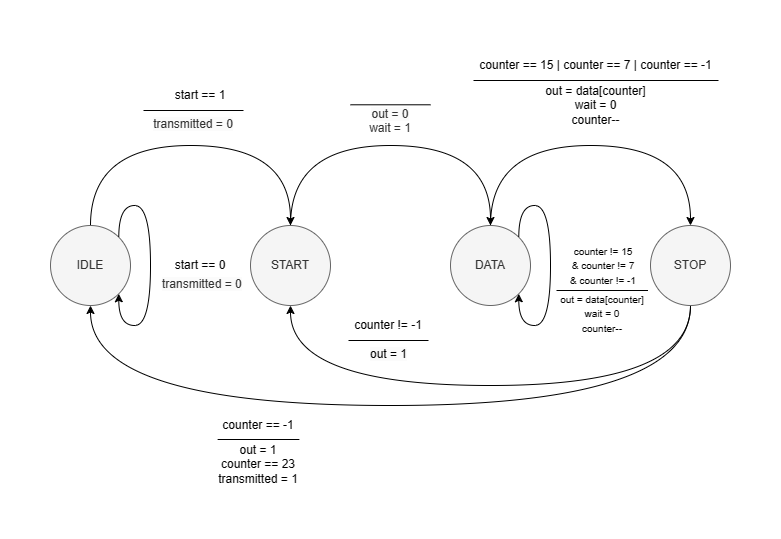

The diagram above was exported from draw.io. Its source (the exported page's mxGraphModel, read from the mxfile embedded in the PNG):
<mxGraphModel dx="1869" dy="569" grid="1" gridSize="10" guides="1" tooltips="1" connect="1" arrows="1" fold="1" page="1" pageScale="1" pageWidth="827" pageHeight="1169" math="0" shadow="0">
  <root>
    <mxCell id="0" />
    <mxCell id="1" parent="0" />
    <mxCell id="2" style="edgeStyle=orthogonalEdgeStyle;rounded=0;orthogonalLoop=1;jettySize=auto;html=1;exitX=0.5;exitY=0;exitDx=0;exitDy=0;entryX=0.5;entryY=0;entryDx=0;entryDy=0;curved=1;" edge="1" source="3" target="8" parent="1">
      <mxGeometry relative="1" as="geometry">
        <Array as="points">
          <mxPoint x="1197" y="825" />
          <mxPoint x="1397" y="825" />
        </Array>
      </mxGeometry>
    </mxCell>
    <mxCell id="3" value="START" style="ellipse;whiteSpace=wrap;html=1;aspect=fixed;fillColor=#f5f5f5;strokeColor=#666666;fontColor=#333333;" vertex="1" parent="1">
      <mxGeometry x="1157" y="905" width="80" height="80" as="geometry" />
    </mxCell>
    <mxCell id="4" style="edgeStyle=orthogonalEdgeStyle;rounded=0;orthogonalLoop=1;jettySize=auto;html=1;entryX=0.5;entryY=1;entryDx=0;entryDy=0;curved=1;exitX=0.5;exitY=1;exitDx=0;exitDy=0;" edge="1" source="6" target="3" parent="1">
      <mxGeometry relative="1" as="geometry">
        <Array as="points">
          <mxPoint x="1597" y="1065" />
          <mxPoint x="1197" y="1065" />
        </Array>
      </mxGeometry>
    </mxCell>
    <mxCell id="5" style="edgeStyle=orthogonalEdgeStyle;rounded=0;orthogonalLoop=1;jettySize=auto;html=1;entryX=0.5;entryY=1;entryDx=0;entryDy=0;curved=1;exitX=0.5;exitY=1;exitDx=0;exitDy=0;" edge="1" source="6" target="13" parent="1">
      <mxGeometry relative="1" as="geometry">
        <Array as="points">
          <mxPoint x="1597" y="1085" />
          <mxPoint x="997" y="1085" />
        </Array>
      </mxGeometry>
    </mxCell>
    <mxCell id="6" value="STOP" style="ellipse;whiteSpace=wrap;html=1;aspect=fixed;fillColor=#f5f5f5;strokeColor=#666666;fontColor=#333333;" vertex="1" parent="1">
      <mxGeometry x="1557" y="905" width="80" height="80" as="geometry" />
    </mxCell>
    <mxCell id="7" style="edgeStyle=orthogonalEdgeStyle;rounded=0;orthogonalLoop=1;jettySize=auto;html=1;entryX=0.5;entryY=0;entryDx=0;entryDy=0;curved=1;exitX=0.5;exitY=0;exitDx=0;exitDy=0;" edge="1" source="8" target="6" parent="1">
      <mxGeometry relative="1" as="geometry">
        <Array as="points">
          <mxPoint x="1397" y="825" />
          <mxPoint x="1597" y="825" />
        </Array>
      </mxGeometry>
    </mxCell>
    <mxCell id="8" value="DATA" style="ellipse;whiteSpace=wrap;html=1;aspect=fixed;fillColor=#f5f5f5;strokeColor=#666666;fontColor=#333333;" vertex="1" parent="1">
      <mxGeometry x="1357" y="905" width="80" height="80" as="geometry" />
    </mxCell>
    <mxCell id="9" style="edgeStyle=orthogonalEdgeStyle;rounded=0;orthogonalLoop=1;jettySize=auto;html=1;exitX=1;exitY=0;exitDx=0;exitDy=0;entryX=1;entryY=1;entryDx=0;entryDy=0;curved=1;" edge="1" source="8" target="8" parent="1">
      <mxGeometry relative="1" as="geometry" />
    </mxCell>
    <mxCell id="10" value="&lt;font style=&quot;font-size: 10px;&quot;&gt;counter != 15&lt;br&gt;&amp;amp; counter != 7 &lt;br&gt;&amp;amp; counter != -1&lt;/font&gt;" style="text;html=1;strokeColor=none;fillColor=none;align=center;verticalAlign=middle;whiteSpace=wrap;rounded=0;" vertex="1" parent="1">
      <mxGeometry x="1464.5" y="930" width="90" height="30" as="geometry" />
    </mxCell>
    <mxCell id="11" value="counter == 15 | counter == 7 | counter == -1" style="text;html=1;strokeColor=none;fillColor=none;align=center;verticalAlign=middle;whiteSpace=wrap;rounded=0;" vertex="1" parent="1">
      <mxGeometry x="1380" y="730" width="245" height="30" as="geometry" />
    </mxCell>
    <mxCell id="12" style="edgeStyle=orthogonalEdgeStyle;rounded=0;orthogonalLoop=1;jettySize=auto;html=1;curved=1;exitX=0.5;exitY=0;exitDx=0;exitDy=0;" edge="1" source="13" parent="1">
      <mxGeometry relative="1" as="geometry">
        <mxPoint x="1197" y="905" as="targetPoint" />
        <Array as="points">
          <mxPoint x="997" y="825" />
          <mxPoint x="1197" y="825" />
        </Array>
      </mxGeometry>
    </mxCell>
    <mxCell id="13" value="IDLE" style="ellipse;whiteSpace=wrap;html=1;aspect=fixed;fillColor=#f5f5f5;strokeColor=#666666;fontColor=#333333;" vertex="1" parent="1">
      <mxGeometry x="957" y="905" width="80" height="80" as="geometry" />
    </mxCell>
    <mxCell id="14" style="edgeStyle=orthogonalEdgeStyle;rounded=0;orthogonalLoop=1;jettySize=auto;html=1;exitX=1;exitY=0;exitDx=0;exitDy=0;entryX=1;entryY=1;entryDx=0;entryDy=0;curved=1;" edge="1" source="13" target="13" parent="1">
      <mxGeometry relative="1" as="geometry" />
    </mxCell>
    <mxCell id="15" value="start == 0" style="text;html=1;strokeColor=none;fillColor=none;align=center;verticalAlign=middle;whiteSpace=wrap;rounded=0;" vertex="1" parent="1">
      <mxGeometry x="1077" y="930" width="60" height="30" as="geometry" />
    </mxCell>
    <mxCell id="16" value="start == 1" style="text;html=1;strokeColor=none;fillColor=none;align=center;verticalAlign=middle;whiteSpace=wrap;rounded=0;" vertex="1" parent="1">
      <mxGeometry x="1077" y="760" width="60" height="30" as="geometry" />
    </mxCell>
    <mxCell id="17" value="&lt;font style=&quot;font-size: 10px;&quot;&gt;out = data[counter]&lt;br&gt;wait = 0&lt;br&gt;counter--&lt;/font&gt;" style="text;html=1;strokeColor=none;fillColor=none;align=center;verticalAlign=middle;whiteSpace=wrap;rounded=0;" vertex="1" parent="1">
      <mxGeometry x="1463" y="970" width="91.5" height="45" as="geometry" />
    </mxCell>
    <mxCell id="18" value="out = 1&lt;br&gt;counter == 23&lt;br&gt;transmitted = 1" style="text;html=1;strokeColor=none;fillColor=none;align=center;verticalAlign=middle;whiteSpace=wrap;rounded=0;" vertex="1" parent="1">
      <mxGeometry x="1124.13" y="1119" width="81.75" height="50" as="geometry" />
    </mxCell>
    <mxCell id="19" value="counter != -1" style="text;html=1;strokeColor=none;fillColor=none;align=center;verticalAlign=middle;whiteSpace=wrap;rounded=0;" vertex="1" parent="1">
      <mxGeometry x="1255" y="990" width="80" height="30" as="geometry" />
    </mxCell>
    <mxCell id="20" value="counter == -1" style="text;html=1;strokeColor=none;fillColor=none;align=center;verticalAlign=middle;whiteSpace=wrap;rounded=0;" vertex="1" parent="1">
      <mxGeometry x="1125" y="1090" width="80" height="30" as="geometry" />
    </mxCell>
    <mxCell id="21" value="&lt;span style=&quot;color: rgb(51, 51, 51); font-family: Helvetica; font-style: normal; font-variant-ligatures: normal; font-variant-caps: normal; font-weight: 400; letter-spacing: normal; orphans: 2; text-align: center; text-indent: 0px; text-transform: none; widows: 2; word-spacing: 0px; -webkit-text-stroke-width: 0px; background-color: rgb(251, 251, 251); text-decoration-thickness: initial; text-decoration-style: initial; text-decoration-color: initial; float: none; display: inline !important;&quot;&gt;&lt;font style=&quot;font-size: 12px;&quot;&gt;transmitted = 0&lt;/font&gt;&lt;/span&gt;" style="text;whiteSpace=wrap;html=1;" vertex="1" parent="1">
      <mxGeometry x="1067" y="950" width="100" height="40" as="geometry" />
    </mxCell>
    <mxCell id="22" value="&lt;span style=&quot;color: rgb(51, 51, 51); font-family: Helvetica; font-style: normal; font-variant-ligatures: normal; font-variant-caps: normal; font-weight: 400; letter-spacing: normal; orphans: 2; text-indent: 0px; text-transform: none; widows: 2; word-spacing: 0px; -webkit-text-stroke-width: 0px; background-color: rgb(251, 251, 251); text-decoration-thickness: initial; text-decoration-style: initial; text-decoration-color: initial; float: none; display: inline !important;&quot;&gt;&lt;font style=&quot;font-size: 12px;&quot;&gt;transmitted = 0&lt;/font&gt;&lt;/span&gt;" style="text;whiteSpace=wrap;html=1;align=center;" vertex="1" parent="1">
      <mxGeometry x="1050" y="790" width="100" height="40" as="geometry" />
    </mxCell>
    <mxCell id="23" value="&lt;span style=&quot;color: rgb(51, 51, 51); font-family: Helvetica; font-size: 12px; font-style: normal; font-variant-ligatures: normal; font-variant-caps: normal; font-weight: 400; letter-spacing: normal; orphans: 2; text-indent: 0px; text-transform: none; widows: 2; word-spacing: 0px; -webkit-text-stroke-width: 0px; background-color: rgb(251, 251, 251); text-decoration-thickness: initial; text-decoration-style: initial; text-decoration-color: initial; float: none; display: inline !important;&quot;&gt;out = 0&lt;/span&gt;&lt;br style=&quot;border-color: var(--border-color); color: rgb(51, 51, 51); font-family: Helvetica; font-size: 12px; font-style: normal; font-variant-ligatures: normal; font-variant-caps: normal; font-weight: 400; letter-spacing: normal; orphans: 2; text-indent: 0px; text-transform: none; widows: 2; word-spacing: 0px; -webkit-text-stroke-width: 0px; background-color: rgb(251, 251, 251); text-decoration-thickness: initial; text-decoration-style: initial; text-decoration-color: initial;&quot;&gt;&lt;div style=&quot;&quot;&gt;&lt;span style=&quot;color: rgb(51, 51, 51);&quot;&gt;wait = 1&lt;/span&gt;&lt;/div&gt;" style="text;whiteSpace=wrap;html=1;align=center;" vertex="1" parent="1">
      <mxGeometry x="1257" y="780" width="80" height="40" as="geometry" />
    </mxCell>
    <mxCell id="24" value="out = data[counter]&lt;br&gt;wait = 0&lt;br&gt;counter--" style="text;html=1;strokeColor=none;fillColor=none;align=center;verticalAlign=middle;whiteSpace=wrap;rounded=0;" vertex="1" parent="1">
      <mxGeometry x="1449" y="770" width="107" height="30" as="geometry" />
    </mxCell>
    <mxCell id="25" value="" style="endArrow=none;html=1;rounded=0;exitX=0;exitY=0;exitDx=0;exitDy=0;entryX=1;entryY=0;entryDx=0;entryDy=0;" edge="1" source="17" target="17" parent="1">
      <mxGeometry width="50" height="50" relative="1" as="geometry">
        <mxPoint x="1450" y="1030" as="sourcePoint" />
        <mxPoint x="1550" y="970" as="targetPoint" />
      </mxGeometry>
    </mxCell>
    <mxCell id="26" value="" style="endArrow=none;html=1;rounded=0;exitX=0;exitY=1;exitDx=0;exitDy=0;entryX=1;entryY=1;entryDx=0;entryDy=0;" edge="1" source="11" target="11" parent="1">
      <mxGeometry width="50" height="50" relative="1" as="geometry">
        <mxPoint x="1390" y="830" as="sourcePoint" />
        <mxPoint x="1440" y="780" as="targetPoint" />
      </mxGeometry>
    </mxCell>
    <mxCell id="27" value="" style="endArrow=none;html=1;rounded=0;exitX=0;exitY=0;exitDx=0;exitDy=0;entryX=1;entryY=0;entryDx=0;entryDy=0;" edge="1" parent="1">
      <mxGeometry width="50" height="50" relative="1" as="geometry">
        <mxPoint x="1257" y="784.29" as="sourcePoint" />
        <mxPoint x="1337" y="784.29" as="targetPoint" />
      </mxGeometry>
    </mxCell>
    <mxCell id="28" value="" style="endArrow=none;html=1;rounded=0;exitX=0;exitY=0;exitDx=0;exitDy=0;entryX=1;entryY=0;entryDx=0;entryDy=0;" edge="1" source="22" target="22" parent="1">
      <mxGeometry width="50" height="50" relative="1" as="geometry">
        <mxPoint x="1070" y="780" as="sourcePoint" />
        <mxPoint x="1120" y="730" as="targetPoint" />
      </mxGeometry>
    </mxCell>
    <mxCell id="29" value="" style="endArrow=none;html=1;rounded=0;exitX=0;exitY=0;exitDx=0;exitDy=0;entryX=1;entryY=0;entryDx=0;entryDy=0;" edge="1" source="18" target="18" parent="1">
      <mxGeometry width="50" height="50" relative="1" as="geometry">
        <mxPoint x="1220" y="1210" as="sourcePoint" />
        <mxPoint x="1270" y="1160" as="targetPoint" />
      </mxGeometry>
    </mxCell>
    <mxCell id="30" value="&lt;span style=&quot;color: rgb(0, 0, 0); font-family: Helvetica; font-size: 12px; font-style: normal; font-variant-ligatures: normal; font-variant-caps: normal; font-weight: 400; letter-spacing: normal; orphans: 2; text-align: center; text-indent: 0px; text-transform: none; widows: 2; word-spacing: 0px; -webkit-text-stroke-width: 0px; background-color: rgb(251, 251, 251); text-decoration-thickness: initial; text-decoration-style: initial; text-decoration-color: initial; float: none; display: inline !important;&quot;&gt;out = 1&lt;/span&gt;&lt;br style=&quot;border-color: var(--border-color); color: rgb(0, 0, 0); font-family: Helvetica; font-size: 12px; font-style: normal; font-variant-ligatures: normal; font-variant-caps: normal; font-weight: 400; letter-spacing: normal; orphans: 2; text-align: center; text-indent: 0px; text-transform: none; widows: 2; word-spacing: 0px; -webkit-text-stroke-width: 0px; background-color: rgb(251, 251, 251); text-decoration-thickness: initial; text-decoration-style: initial; text-decoration-color: initial;&quot;&gt;" style="text;whiteSpace=wrap;html=1;" vertex="1" parent="1">
      <mxGeometry x="1275" y="1020" width="40" height="30" as="geometry" />
    </mxCell>
    <mxCell id="31" value="" style="endArrow=none;html=1;rounded=0;exitX=0;exitY=1;exitDx=0;exitDy=0;entryX=1;entryY=1;entryDx=0;entryDy=0;" edge="1" source="19" target="19" parent="1">
      <mxGeometry width="50" height="50" relative="1" as="geometry">
        <mxPoint x="1270" y="1080" as="sourcePoint" />
        <mxPoint x="1320" y="1030" as="targetPoint" />
      </mxGeometry>
    </mxCell>
  </root>
</mxGraphModel>